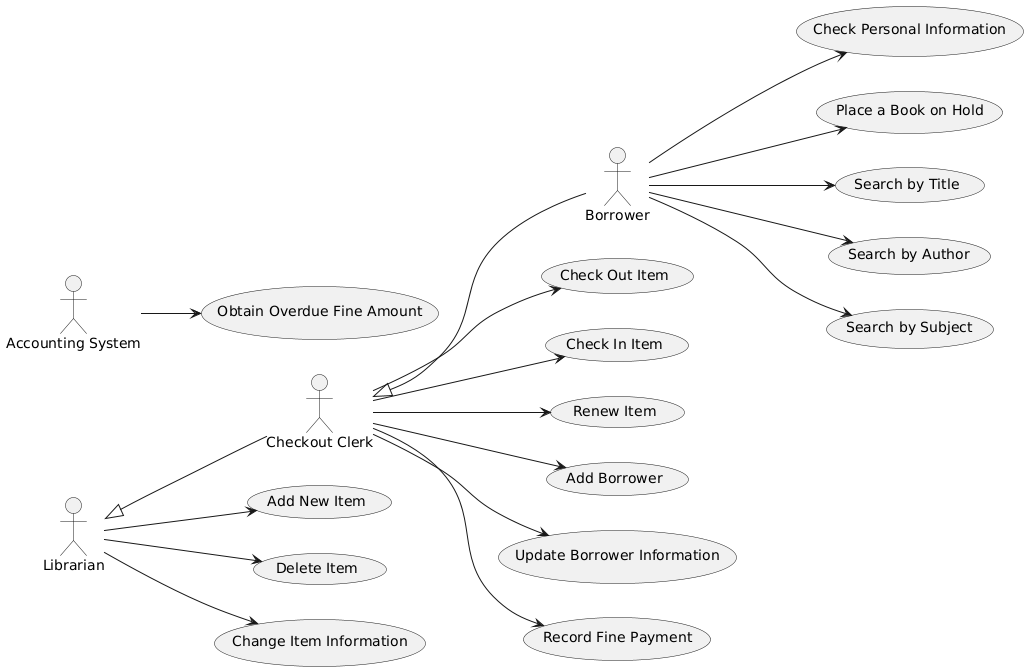

The diagram above was rendered by PlantUML. Its source (embedded in the PNG):
@startuml
left to right direction

' Define the actors
actor Borrower
actor "Checkout Clerk" as CheckoutClerk
actor Librarian
actor "Accounting System" as AccountingSystem

' Define the use cases
usecase "Check Personal Information" as UC_CheckInfo
usecase "Place a Book on Hold" as UC_PlaceHold
usecase "Search by Title" as UC_SearchTitle
usecase "Search by Author" as UC_SearchAuthor
usecase "Search by Subject" as UC_SearchSubject
usecase "Check Out Item" as UC_CheckOut
usecase "Check In Item" as UC_CheckIn
usecase "Renew Item" as UC_Renew
usecase "Add Borrower" as UC_AddBorrower
usecase "Update Borrower Information" as UC_UpdateBorrower
usecase "Record Fine Payment" as UC_RecordFine
usecase "Add New Item" as UC_AddItem
usecase "Delete Item" as UC_DeleteItem
usecase "Change Item Information" as UC_ChangeItem
usecase "Obtain Overdue Fine Amount" as UC_ObtainFine

' Relationships for Borrower
Borrower --> UC_CheckInfo
Borrower --> UC_PlaceHold
Borrower --> UC_SearchTitle
Borrower --> UC_SearchAuthor
Borrower --> UC_SearchSubject

' Relationships for Checkout Clerk
CheckoutClerk --> UC_CheckOut
CheckoutClerk --> UC_CheckIn
CheckoutClerk --> UC_Renew
CheckoutClerk --> UC_AddBorrower
CheckoutClerk --> UC_UpdateBorrower
CheckoutClerk --> UC_RecordFine

' Relationships for Librarian
Librarian --> UC_AddItem
Librarian --> UC_DeleteItem
Librarian --> UC_ChangeItem

' Relationships for Accounting System
AccountingSystem --> UC_ObtainFine

' Inheritance relationships for actors
CheckoutClerk <|-- Borrower
Librarian <|-- CheckoutClerk
@enduml